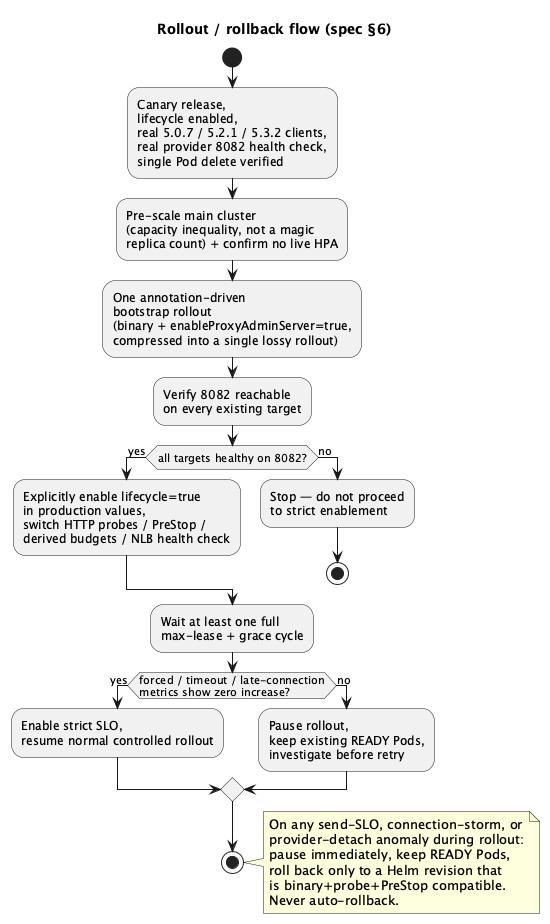

The diagram above was rendered by PlantUML. Its source (embedded in the PNG):
@startuml
title "Rollout / rollback flow (spec §6)"
start
:Canary release,\nlifecycle enabled,\nreal 5.0.7 / 5.2.1 / 5.3.2 clients,\nreal provider 8082 health check,\nsingle Pod delete verified;

:Pre-scale main cluster\n(capacity inequality, not a magic\nreplica count) + confirm no live HPA;

:One annotation-driven\nbootstrap rollout\n(binary + enableProxyAdminServer=true,\ncompressed into a single lossy rollout);

:Verify 8082 reachable\non every existing target;

if (all targets healthy on 8082?) then (yes)
  :Explicitly enable lifecycle=true\nin production values,\nswitch HTTP probes / PreStop /\nderived budgets / NLB health check;
else (no)
  :Stop — do not proceed\nto strict enablement;
  stop
endif

:Wait at least one full\nmax-lease + grace cycle;

if (forced / timeout / late-connection\nmetrics show zero increase?) then (yes)
  :Enable strict SLO,\nresume normal controlled rollout;
else (no)
  :Pause rollout,\nkeep existing READY Pods,\ninvestigate before retry;
endif
stop

note right
  On any send-SLO, connection-storm, or
  provider-detach anomaly during rollout:
  pause immediately, keep READY Pods,
  roll back only to a Helm revision that
  is binary+probe+PreStop compatible.
  Never auto-rollback.
end note
@enduml